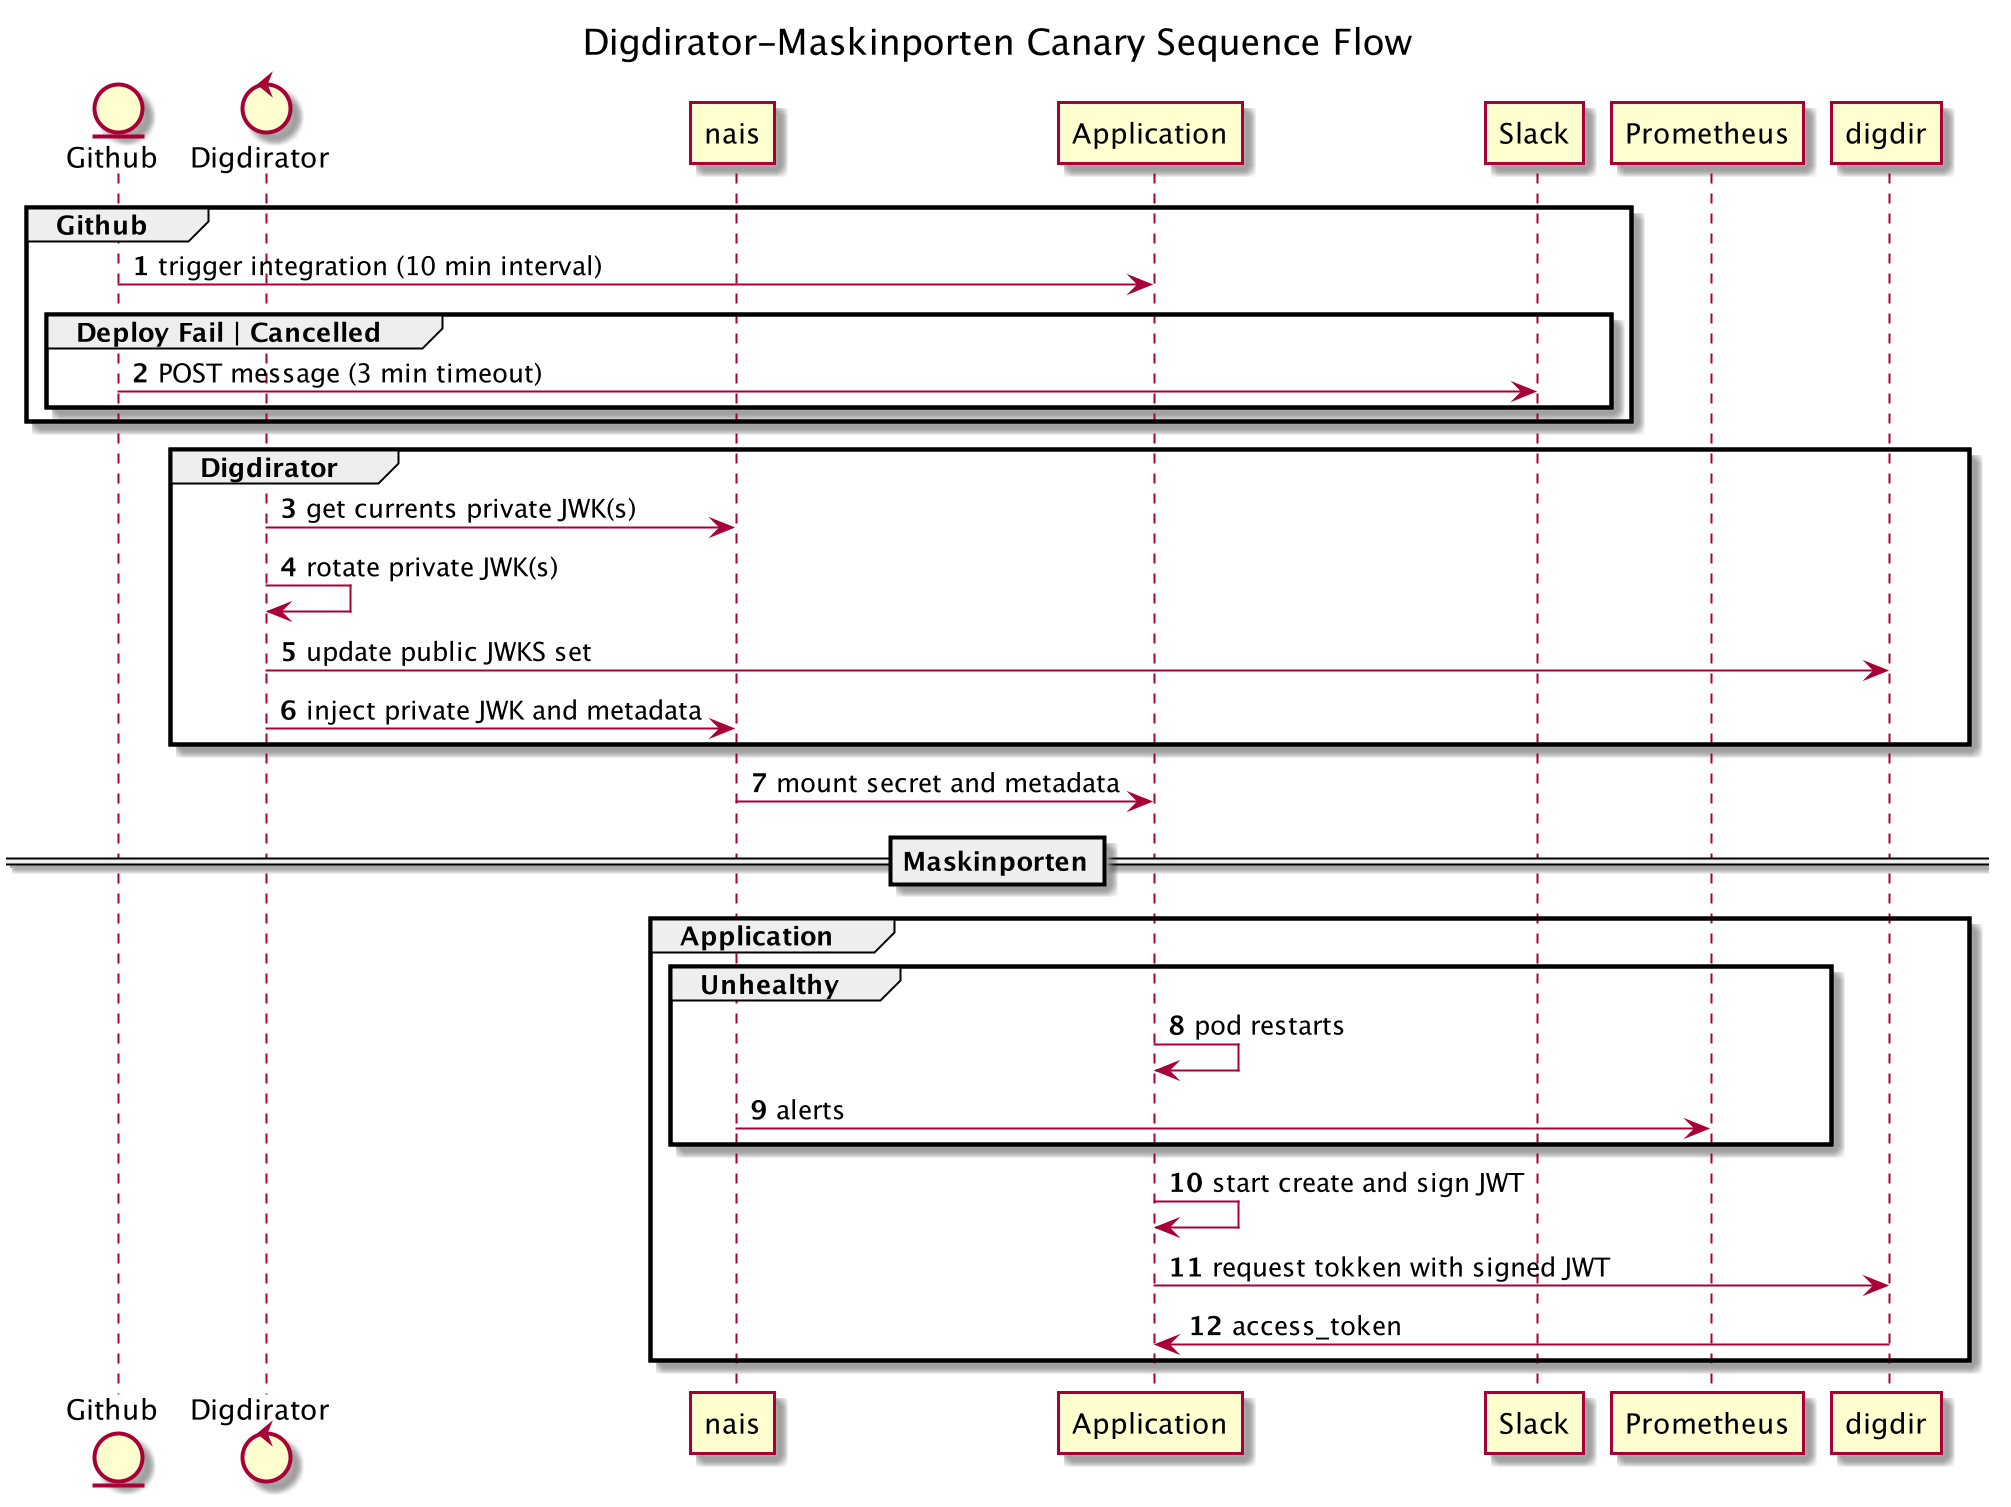

The diagram above was rendered by PlantUML. Its source (embedded in the PNG):
@startuml component
title Digdirator-Maskinporten Canary Sequence Flow
skinparam maxMessageSize 300
autonumber

entity github as "Github"
control digdirator as "Digdirator"
participant nais as "nais"
participant application as "Application"
participant slack as "Slack"
participant prom as "Prometheus"

group Github
github -> application: trigger integration (10 min interval)
    group Deploy Fail | Cancelled
    github -> slack: POST message (3 min timeout)
    end
end

group Digdirator
    digdirator -> nais: get currents private JWK(s)
    digdirator -> digdirator: rotate private JWK(s)
    digdirator -> digdir: update public JWKS set
    digdirator -> nais: inject private JWK and metadata
end

nais -> application: mount secret and metadata

==Maskinporten==
group Application
    group Unhealthy
        application -> application: pod restarts
        nais -> prom: alerts
    end
    application -> application: start create and sign JWT
    application -> digdir: request tokken with signed JWT
    digdir -> application: access_token
end

@enduml